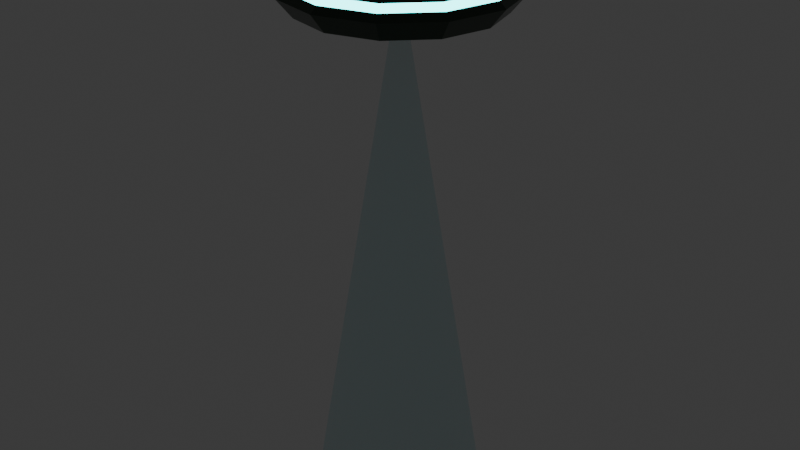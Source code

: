 # Source: ufo.blend  (saved by Blender 5.0.119; exported with 4.5.12 LTS)
import bpy
from mathutils import Matrix  # noqa: F401  (used for matrix-valued properties, if any)

bpy.ops.wm.read_factory_settings(use_empty=True)
scene = bpy.context.scene
scene.name = 'Scene'

# ---- collections
col_collection = bpy.data.collections.new('Collection'); scene.collection.children.link(col_collection)

# ---- materials (node trees are filled in below, after node groups)
mat_material = bpy.data.materials.new('Material')
mat_material.alpha_threshold = 0.0
mat_material.use_backface_culling_lightprobe_volume = False
mat_material.roughness = 0.5
mat_material.line_color = (0.0, 0.0, 0.0, 1.0)
mat_material_001 = bpy.data.materials.new('Material.001')
mat_material_002 = bpy.data.materials.new('Material.002')

# ---- material node trees
mat_material.use_nodes = True; mat_material.node_tree.nodes.clear()
_N = mat_material.node_tree.nodes; _L = mat_material.node_tree.links
n0 = _N.new('ShaderNodeOutputMaterial'); n0.name = 'Material Output'; n0.location = (200, 100)
n1 = _N.new('ShaderNodeBsdfPrincipled'); n1.name = 'Principled BSDF'; n1.location = (-200, 100)
n1.inputs[0].default_value = (0.03314, 0.05444, 0.03559, 1.0)
n1.inputs[1].default_value = 0.4636
n1.inputs[2].default_value = 0.3182
_L.new(n1.outputs[0], n0.inputs[0])
n0.is_active_output = True
mat_material_001.use_nodes = True; mat_material_001.node_tree.nodes.clear()
_N = mat_material_001.node_tree.nodes; _L = mat_material_001.node_tree.links
n0 = _N.new('ShaderNodeBsdfPrincipled'); n0.name = 'Principled BSDF'; n0.location = (-200, 100)
n0.inputs[0].default_value = (0.01814, 0.744, 0.8, 1.0)
n0.inputs[4].default_value = 0.1409
n1 = _N.new('ShaderNodeOutputMaterial'); n1.name = 'Material Output'; n1.location = (200, 100)
_L.new(n0.outputs[0], n1.inputs[0])
n1.is_active_output = True
mat_material_002.use_nodes = True; mat_material_002.node_tree.nodes.clear()
_N = mat_material_002.node_tree.nodes; _L = mat_material_002.node_tree.links
n0 = _N.new('ShaderNodeBsdfPrincipled'); n0.name = 'Principled BSDF'; n0.location = (-200, 100)
n0.inputs[0].default_value = (0.1757, 0.8, 0.7886, 1.0)
n0.inputs[27].default_value = (0.05941, 0.7631, 0.7522, 1.0)
n0.inputs[28].default_value = 7.8
n1 = _N.new('ShaderNodeOutputMaterial'); n1.name = 'Material Output'; n1.location = (200, 100)
_L.new(n0.outputs[0], n1.inputs[0])
n1.is_active_output = True

# ---- world
world_world = bpy.data.worlds.new('World'); scene.world = world_world
world_world.use_nodes = True; world_world.node_tree.nodes.clear()
_N = world_world.node_tree.nodes; _L = world_world.node_tree.links
n0 = _N.new('ShaderNodeOutputWorld'); n0.name = 'World Output'; n0.location = (200, 100)
n1 = _N.new('ShaderNodeBackground'); n1.name = 'Background'; n1.location = (-200, 100)
n1.inputs[0].default_value = (0.05088, 0.05088, 0.05088, 1.0)
_L.new(n1.outputs[0], n0.inputs[0])
n0.is_active_output = True
world_world.color = (0.05088, 0.05088, 0.05088)
world_world.sun_shadow_jitter_overblur = 0.0

# ---- meshes
me_cube = bpy.data.meshes.new('Cube')
me_cube.from_pydata([(1.242, 2.383e-08, 1.0), (1.242, 2.383e-08, -9.297), (1.059, 2.421e-08, 1.0), (-0.2946, 2.474e-08, -9.297), (1.242, 2.383e-08, 0.6667), (1.242, 2.383e-08, 0.3333), (1.242, 2.383e-08, -2.98e-08), (1.242, 2.383e-08, -0.3333), (1.242, 2.383e-08, -0.6667), (0.5852, 2.421e-08, 0.6667), (-0.4084, 2.421e-08, 0.3333), (-0.7584, 2.421e-08, -2.98e-08), (-0.4852, 2.421e-08, -0.3333), (1.101, 2.421e-08, -0.6667), (1.242, 2.383e-08, 0.2222), (1.242, 2.383e-08, 0.1111), (-0.5251, 2.421e-08, 0.2222), (-0.6417, 2.421e-08, 0.1111), (1.083, -0.09131, 1.0), (-0.08878, -0.7681, -9.297), (0.6731, -0.3282, 0.6667), (-0.1873, -0.825, 0.3333), (-0.4905, -1.0, -2.98e-08), (-0.2538, -0.8634, -0.3333), (1.12, -0.07009, -0.6667), (-0.2884, -0.8833, 0.2222), (-0.3894, -0.9417, 0.1111), (1.15, -0.1582, 1.0), (0.4735, -1.33, -9.297), (0.9134, -0.5685, 0.6667), (0.4166, -1.429, 0.3333), (0.2416, -1.732, -2.98e-08), (0.3782, -1.495, -0.3333), (1.171, -0.1214, -0.6667), (0.3583, -1.53, 0.2222), (0.2999, -1.631, 0.1111), (1.242, -0.1826, 1.0), (1.242, -1.536, -9.297), (1.242, -0.6564, 0.6667), (1.242, -1.65, 0.3333), (1.242, -2.0, -4.47e-08), (1.242, -1.727, -0.3333), (1.242, -0.1402, -0.6667), (1.242, -1.767, 0.2222), (1.242, -1.883, 0.1111), (1.333, -0.1582, 1.0), (2.01, -1.33, -9.297), (1.57, -0.5685, 0.6667), (2.067, -1.429, 0.3333), (2.242, -1.732, -4.47e-08), (2.105, -1.495, -0.3333), (1.312, -0.1214, -0.6667), (2.125, -1.53, 0.2222), (2.183, -1.631, 0.1111), (1.4, -0.09131, 1.0), (2.572, -0.7681, -9.297), (1.81, -0.3282, 0.6667), (2.67, -0.825, 0.3333), (2.974, -1.0, -2.98e-08), (2.737, -0.8634, -0.3333), (1.363, -0.07009, -0.6667), (2.772, -0.8833, 0.2222), (2.873, -0.9417, 0.1111), (1.424, 3.941e-08, 1.0), (2.778, 1.572e-07, -9.297), (1.898, 8.083e-08, 0.6667), (2.892, 1.677e-07, 0.3333), (3.242, 1.983e-07, -2.98e-08), (2.968, 1.744e-07, -0.3333), (1.382, 3.57e-08, -0.6667), (3.008, 1.779e-07, 0.2222), (3.125, 1.881e-07, 0.1111), (1.4, 0.09131, 1.0), (2.572, 0.7681, -9.297), (1.81, 0.3282, 0.6667), (2.67, 0.825, 0.3333), (2.974, 1.0, -4.47e-08), (2.737, 0.8634, -0.3333), (1.363, 0.07009, -0.6667), (2.772, 0.8833, 0.2222), (2.873, 0.9417, 0.1111), (1.333, 0.1582, 1.0), (2.01, 1.33, -9.297), (1.57, 0.5685, 0.6667), (2.067, 1.429, 0.3333), (2.242, 1.732, -2.98e-08), (2.105, 1.495, -0.3333), (1.312, 0.1214, -0.6667), (2.125, 1.53, 0.2222), (2.183, 1.631, 0.1111), (1.242, 0.1826, 1.0), (1.242, 1.536, -9.297), (1.242, 0.6564, 0.6667), (1.242, 1.65, 0.3333), (1.242, 2.0, -2.98e-08), (1.242, 1.727, -0.3333), (1.242, 0.1402, -0.6667), (1.242, 1.767, 0.2222), (1.242, 1.883, 0.1111), (1.15, 0.1582, 1.0), (0.4735, 1.33, -9.297), (0.9134, 0.5685, 0.6667), (0.4166, 1.429, 0.3333), (0.2416, 1.732, -2.98e-08), (0.3782, 1.495, -0.3333), (1.171, 0.1214, -0.6667), (0.3583, 1.53, 0.2222), (0.2999, 1.631, 0.1111), (1.083, 0.09131, 1.0), (-0.08878, 0.7681, -9.297), (0.6731, 0.3282, 0.6667), (-0.1873, 0.825, 0.3333), (-0.4905, 1.0, -2.98e-08), (-0.2538, 0.8634, -0.3333), (1.12, 0.07009, -0.6667), (-0.2884, 0.8833, 0.2222), (-0.3894, 0.9417, 0.1111)], [(8, 1), (0, 4), (4, 5), (15, 6), (6, 7), (7, 8), (5, 14), (14, 15)], [(1, 3, 19), (1, 19, 28), (1, 28, 37), (1, 37, 46), (1, 46, 55), (1, 55, 64), (1, 64, 73), (1, 73, 82), (1, 82, 91), (1, 91, 100), (1, 100, 109), (1, 109, 3), (3, 13, 24, 19), (19, 24, 33, 28), (28, 33, 42, 37), (37, 42, 51, 46), (46, 51, 60, 55), (55, 60, 69, 64), (64, 69, 78, 73), (73, 78, 87, 82), (82, 87, 96, 91), (91, 96, 105, 100), (100, 105, 114, 109), (109, 114, 13, 3), (2, 0, 18), (18, 0, 27), (27, 0, 36), (36, 0, 45), (45, 0, 54), (54, 0, 63), (63, 0, 72), (72, 0, 81), (81, 0, 90), (90, 0, 99), (99, 0, 108), (108, 0, 2), (9, 2, 18, 20), (20, 18, 27, 29), (29, 27, 36, 38), (38, 36, 45, 47), (47, 45, 54, 56), (56, 54, 63, 65), (65, 63, 72, 74), (74, 72, 81, 83), (83, 81, 90, 92), (92, 90, 99, 101), (101, 99, 108, 110), (110, 108, 2, 9), (10, 9, 20, 21), (21, 20, 29, 30), (30, 29, 38, 39), (39, 38, 47, 48), (48, 47, 56, 57), (57, 56, 65, 66), (66, 65, 74, 75), (75, 74, 83, 84), (84, 83, 92, 93), (93, 92, 101, 102), (102, 101, 110, 111), (111, 110, 9, 10), (11, 17, 26, 22), (22, 26, 35, 31), (31, 35, 44, 40), (40, 44, 53, 49), (49, 53, 62, 58), (58, 62, 71, 67), (67, 71, 80, 76), (76, 80, 89, 85), (85, 89, 98, 94), (94, 98, 107, 103), (103, 107, 116, 112), (112, 116, 17, 11), (12, 11, 22, 23), (23, 22, 31, 32), (32, 31, 40, 41), (41, 40, 49, 50), (50, 49, 58, 59), (59, 58, 67, 68), (68, 67, 76, 77), (77, 76, 85, 86), (86, 85, 94, 95), (95, 94, 103, 104), (104, 103, 112, 113), (113, 112, 11, 12), (13, 12, 23, 24), (24, 23, 32, 33), (33, 32, 41, 42), (42, 41, 50, 51), (51, 50, 59, 60), (60, 59, 68, 69), (69, 68, 77, 78), (78, 77, 86, 87), (87, 86, 95, 96), (96, 95, 104, 105), (105, 104, 113, 114), (114, 113, 12, 13), (8, 13, 24), (8, 24, 33), (8, 33, 42), (8, 42, 51), (8, 51, 60), (8, 60, 69), (8, 69, 78), (8, 78, 87), (8, 87, 96), (8, 96, 105), (8, 105, 114), (8, 114, 13), (7, 12, 23), (7, 23, 32), (7, 32, 41), (7, 41, 50), (7, 50, 59), (7, 59, 68), (7, 68, 77), (7, 77, 86), (7, 86, 95), (7, 95, 104), (7, 104, 113), (7, 113, 12), (6, 11, 22), (6, 22, 31), (6, 31, 40), (6, 40, 49), (6, 49, 58), (6, 58, 67), (6, 67, 76), (6, 76, 85), (6, 85, 94), (6, 94, 103), (6, 103, 112), (6, 112, 11), (5, 10, 21), (5, 21, 30), (5, 30, 39), (5, 39, 48), (5, 48, 57), (5, 57, 66), (5, 66, 75), (5, 75, 84), (5, 84, 93), (5, 93, 102), (5, 102, 111), (5, 111, 10), (9, 4, 20), (20, 4, 29), (29, 4, 38), (38, 4, 47), (47, 4, 56), (56, 4, 65), (65, 4, 74), (74, 4, 83), (83, 4, 92), (92, 4, 101), (101, 4, 110), (110, 4, 9), (16, 10, 21, 25), (25, 21, 30, 34), (34, 30, 39, 43), (43, 39, 48, 52), (52, 48, 57, 61), (61, 57, 66, 70), (70, 66, 75, 79), (79, 75, 84, 88), (88, 84, 93, 97), (97, 93, 102, 106), (106, 102, 111, 115), (115, 111, 10, 16), (17, 16, 25, 26), (26, 25, 34, 35), (35, 34, 43, 44), (44, 43, 52, 53), (53, 52, 61, 62), (62, 61, 70, 71), (71, 70, 79, 80), (80, 79, 88, 89), (89, 88, 97, 98), (98, 97, 106, 107), (107, 106, 115, 116), (116, 115, 16, 17), (15, 17, 26), (15, 26, 35), (15, 35, 44), (15, 44, 53), (15, 53, 62), (15, 62, 71), (15, 71, 80), (15, 80, 89), (15, 89, 98), (15, 98, 107), (15, 107, 116), (15, 116, 17), (16, 14, 25), (25, 14, 34), (34, 14, 43), (43, 14, 52), (52, 14, 61), (61, 14, 70), (70, 14, 79), (79, 14, 88), (88, 14, 97), (97, 14, 106), (106, 14, 115), (115, 14, 16)])
me_cube.polygons.foreach_set('material_index', [1, 1, 1, 1, 1, 1, 1, 1, 1, 1, 1, 1, 1, 1, 1, 1, 1, 1, 1, 1, 1, 1, 1, 1, 0, 0, 0, 0, 0, 0, 0, 0, 0, 0, 0, 0, 0, 0, 0, 0, 0, 0, 0, 0, 0, 0, 0, 0, 0, 0, 0, 0, 0, 0, 0, 0, 0, 0, 0, 0, 0, 0, 0, 0, 0, 0, 0, 0, 0, 0, 0, 0, 0, 0, 0, 0, 0, 0, 0, 0, 0, 0, 0, 0, 0, 0, 0, 0, 0, 0, 0, 0, 0, 0, 0, 0, 0, 0, 0, 0, 0, 0, 0, 0, 0, 0, 0, 0, 0, 0, 0, 0, 0, 0, 0, 0, 0, 0, 0, 0, 0, 0, 0, 0, 0, 0, 0, 0, 0, 0, 0, 0, 0, 0, 0, 0, 0, 0, 0, 0, 0, 0, 0, 0, 0, 0, 0, 0, 0, 0, 0, 0, 0, 0, 0, 0, 0, 0, 0, 0, 0, 0, 0, 0, 0, 0, 0, 0, 2, 2, 2, 2, 2, 2, 2, 2, 2, 2, 2, 2, 2, 2, 2, 2, 2, 2, 2, 2, 2, 2, 2, 2, 2, 2, 2, 2, 2, 2, 2, 2, 2, 2, 2, 2])
_uv = me_cube.uv_layers.new(name='UVMap')
_uv.uv.foreach_set('vector', [0.4167, 0.5, 0.375, 0.25, 0.4583, 0.25, 0.5, 0.5, 0.4583, 0.25, 0.5417, 0.25, 0.5833, 0.5, 0.5417, 0.25, 0.625, 0.25, 0.6667, 0.5, 0.625, 0.25, 0.7083, 0.25, 0.75, 0.5, 0.7083, 0.25, 0.7917, 0.25, 0.8333, 0.5, 0.7917, 0.25, 0.875, 0.25, 0.9167, 0.5, 0.875, 0.25, 0.9583, 0.25, 1.0, 0.5, 0.9583, 0.25, 1.042, 0.25, 1.083, 0.5, 1.042, 0.25, 1.125, 0.25, 1.167, 0.5, 1.125, 0.25, 1.208, 0.25, 1.25, 0.5, 1.208, 0.25, 1.292, 0.25, 1.333, 0.5, 1.292, 0.25, 1.375, 0.25, 0.375, 0.25, 0.4167, 0.25, 0.5, 0.25, 0.4583, 0.25, 0.4583, 0.25, 0.5, 0.25, 0.5833, 0.25, 0.5417, 0.25, 0.5417, 0.25, 0.5833, 0.25, 0.6667, 0.25, 0.625, 0.25, 0.625, 0.25, 0.6667, 0.25, 0.75, 0.25, 0.7083, 0.25, 0.7083, 0.25, 0.75, 0.25, 0.8333, 0.25, 0.7917, 0.25, 0.7917, 0.25, 0.8333, 0.25, 0.9167, 0.25, 0.875, 0.25, 0.875, 0.25, 0.9167, 0.25, 1.0, 0.25, 0.9583, 0.25, 0.9583, 0.25, 1.0, 0.25, 1.083, 0.25, 1.042, 0.25, 1.042, 0.25, 1.083, 0.25, 1.167, 0.25, 1.125, 0.25, 1.125, 0.25, 1.167, 0.25, 1.25, 0.25, 1.208, 0.25, 1.208, 0.25, 1.25, 0.25, 1.333, 0.25, 1.292, 0.25, 1.292, 0.25, 1.333, 0.25, 1.417, 0.25, 1.375, 0.25, 0.625, 0.25, 0.6667, 0.5, 0.7083, 0.25, 0.7083, 0.25, 0.75, 0.5, 0.7917, 0.25, 0.7917, 0.25, 0.8333, 0.5, 0.875, 0.25, 0.875, 0.25, 0.9167, 0.5, 0.9583, 0.25, 0.9583, 0.25, 1.0, 0.5, 1.042, 0.25, 1.042, 0.25, 1.083, 0.5, 1.125, 0.25, 1.125, 0.25, 1.167, 0.5, 1.208, 0.25, 1.208, 0.25, 1.25, 0.5, 1.292, 0.25, 1.292, 0.25, 1.333, 0.5, 1.375, 0.25, 1.375, 0.25, 1.417, 0.5, 1.458, 0.25, 1.458, 0.25, 1.5, 0.5, 1.542, 0.25, 1.542, 0.25, 1.583, 0.5, 1.625, 0.25, 0.5833, 0.25, 0.625, 0.25, 0.7083, 0.25, 0.6667, 0.25, 0.6667, 0.25, 0.7083, 0.25, 0.7917, 0.25, 0.75, 0.25, 0.75, 0.25, 0.7917, 0.25, 0.875, 0.25, 0.8333, 0.25, 0.8333, 0.25, 0.875, 0.25, 0.9583, 0.25, 0.9167, 0.25, 0.9167, 0.25, 0.9583, 0.25, 1.042, 0.25, 1.0, 0.25, 1.0, 0.25, 1.042, 0.25, 1.125, 0.25, 1.083, 0.25, 1.083, 0.25, 1.125, 0.25, 1.208, 0.25, 1.167, 0.25, 1.167, 0.25, 1.208, 0.25, 1.292, 0.25, 1.25, 0.25, 1.25, 0.25, 1.292, 0.25, 1.375, 0.25, 1.333, 0.25, 1.333, 0.25, 1.375, 0.25, 1.458, 0.25, 1.417, 0.25, 1.417, 0.25, 1.458, 0.25, 1.542, 0.25, 1.5, 0.25, 1.5, 0.25, 1.542, 0.25, 1.625, 0.25, 1.583, 0.25, 0.5417, 0.25, 0.5833, 0.25, 0.6667, 0.25, 0.625, 0.25, 0.625, 0.25, 0.6667, 0.25, 0.75, 0.25, 0.7083, 0.25, 0.7083, 0.25, 0.75, 0.25, 0.8333, 0.25, 0.7917, 0.25, 0.7917, 0.25, 0.8333, 0.25, 0.9167, 0.25, 0.875, 0.25, 0.875, 0.25, 0.9167, 0.25, 1.0, 0.25, 0.9583, 0.25, 0.9583, 0.25, 1.0, 0.25, 1.083, 0.25, 1.042, 0.25, 1.042, 0.25, 1.083, 0.25, 1.167, 0.25, 1.125, 0.25, 1.125, 0.25, 1.167, 0.25, 1.25, 0.25, 1.208, 0.25, 1.208, 0.25, 1.25, 0.25, 1.333, 0.25, 1.292, 0.25, 1.292, 0.25, 1.333, 0.25, 1.417, 0.25, 1.375, 0.25, 1.375, 0.25, 1.417, 0.25, 1.5, 0.25, 1.458, 0.25, 1.458, 0.25, 1.5, 0.25, 1.583, 0.25, 1.542, 0.25, 0.5, 0.25, 0.5139, 0.25, 0.5972, 0.25, 0.5833, 0.25, 0.5833, 0.25, 0.5972, 0.25, 0.6806, 0.25, 0.6667, 0.25, 0.6667, 0.25, 0.6806, 0.25, 0.7639, 0.25, 0.75, 0.25, 0.75, 0.25, 0.7639, 0.25, 0.8472, 0.25, 0.8333, 0.25, 0.8333, 0.25, 0.8472, 0.25, 0.9306, 0.25, 0.9167, 0.25, 0.9167, 0.25, 0.9306, 0.25, 1.014, 0.25, 1.0, 0.25, 1.0, 0.25, 1.014, 0.25, 1.097, 0.25, 1.083, 0.25, 1.083, 0.25, 1.097, 0.25, 1.181, 0.25, 1.167, 0.25, 1.167, 0.25, 1.181, 0.25, 1.264, 0.25, 1.25, 0.25, 1.25, 0.25, 1.264, 0.25, 1.347, 0.25, 1.333, 0.25, 1.333, 0.25, 1.347, 0.25, 1.431, 0.25, 1.417, 0.25, 1.417, 0.25, 1.431, 0.25, 1.514, 0.25, 1.5, 0.25, 0.4583, 0.25, 0.5, 0.25, 0.5833, 0.25, 0.5417, 0.25, 0.5417, 0.25, 0.5833, 0.25, 0.6667, 0.25, 0.625, 0.25, 0.625, 0.25, 0.6667, 0.25, 0.75, 0.25, 0.7083, 0.25, 0.7083, 0.25, 0.75, 0.25, 0.8333, 0.25, 0.7917, 0.25, 0.7917, 0.25, 0.8333, 0.25, 0.9167, 0.25, 0.875, 0.25, 0.875, 0.25, 0.9167, 0.25, 1.0, 0.25, 0.9583, 0.25, 0.9583, 0.25, 1.0, 0.25, 1.083, 0.25, 1.042, 0.25, 1.042, 0.25, 1.083, 0.25, 1.167, 0.25, 1.125, 0.25, 1.125, 0.25, 1.167, 0.25, 1.25, 0.25, 1.208, 0.25, 1.208, 0.25, 1.25, 0.25, 1.333, 0.25, 1.292, 0.25, 1.292, 0.25, 1.333, 0.25, 1.417, 0.25, 1.375, 0.25, 1.375, 0.25, 1.417, 0.25, 1.5, 0.25, 1.458, 0.25, 0.4167, 0.25, 0.4583, 0.25, 0.5417, 0.25, 0.5, 0.25, 0.5, 0.25, 0.5417, 0.25, 0.625, 0.25, 0.5833, 0.25, 0.5833, 0.25, 0.625, 0.25, 0.7083, 0.25, 0.6667, 0.25, 0.6667, 0.25, 0.7083, 0.25, 0.7917, 0.25, 0.75, 0.25, 0.75, 0.25, 0.7917, 0.25, 0.875, 0.25, 0.8333, 0.25, 0.8333, 0.25, 0.875, 0.25, 0.9583, 0.25, 0.9167, 0.25, 0.9167, 0.25, 0.9583, 0.25, 1.042, 0.25, 1.0, 0.25, 1.0, 0.25, 1.042, 0.25, 1.125, 0.25, 1.083, 0.25, 1.083, 0.25, 1.125, 0.25, 1.208, 0.25, 1.167, 0.25, 1.167, 0.25, 1.208, 0.25, 1.292, 0.25, 1.25, 0.25, 1.25, 0.25, 1.292, 0.25, 1.375, 0.25, 1.333, 0.25, 1.333, 0.25, 1.375, 0.25, 1.458, 0.25, 1.417, 0.25, 0.4583, 0.5, 0.4167, 0.25, 0.5, 0.25, 0.5417, 0.5, 0.5, 0.25, 0.5833, 0.25, 0.625, 0.5, 0.5833, 0.25, 0.6667, 0.25, 0.7083, 0.5, 0.6667, 0.25, 0.75, 0.25, 0.7917, 0.5, 0.75, 0.25, 0.8333, 0.25, 0.875, 0.5, 0.8333, 0.25, 0.9167, 0.25, 0.9583, 0.5, 0.9167, 0.25, 1.0, 0.25, 1.042, 0.5, 1.0, 0.25, 1.083, 0.25, 1.125, 0.5, 1.083, 0.25, 1.167, 0.25, 1.208, 0.5, 1.167, 0.25, 1.25, 0.25, 1.292, 0.5, 1.25, 0.25, 1.333, 0.25, 1.375, 0.5, 1.333, 0.25, 1.417, 0.25, 0.5, 0.5, 0.4583, 0.25, 0.5417, 0.25, 0.5833, 0.5, 0.5417, 0.25, 0.625, 0.25, 0.6667, 0.5, 0.625, 0.25, 0.7083, 0.25, 0.75, 0.5, 0.7083, 0.25, 0.7917, 0.25, 0.8333, 0.5, 0.7917, 0.25, 0.875, 0.25, 0.9167, 0.5, 0.875, 0.25, 0.9583, 0.25, 1.0, 0.5, 0.9583, 0.25, 1.042, 0.25, 1.083, 0.5, 1.042, 0.25, 1.125, 0.25, 1.167, 0.5, 1.125, 0.25, 1.208, 0.25, 1.25, 0.5, 1.208, 0.25, 1.292, 0.25, 1.333, 0.5, 1.292, 0.25, 1.375, 0.25, 1.417, 0.5, 1.375, 0.25, 1.458, 0.25, 0.5417, 0.5, 0.5, 0.25, 0.5833, 0.25, 0.625, 0.5, 0.5833, 0.25, 0.6667, 0.25, 0.7083, 0.5, 0.6667, 0.25, 0.75, 0.25, 0.7917, 0.5, 0.75, 0.25, 0.8333, 0.25, 0.875, 0.5, 0.8333, 0.25, 0.9167, 0.25, 0.9583, 0.5, 0.9167, 0.25, 1.0, 0.25, 1.042, 0.5, 1.0, 0.25, 1.083, 0.25, 1.125, 0.5, 1.083, 0.25, 1.167, 0.25, 1.208, 0.5, 1.167, 0.25, 1.25, 0.25, 1.292, 0.5, 1.25, 0.25, 1.333, 0.25, 1.375, 0.5, 1.333, 0.25, 1.417, 0.25, 1.458, 0.5, 1.417, 0.25, 1.5, 0.25, 0.5833, 0.5, 0.5417, 0.25, 0.625, 0.25, 0.6667, 0.5, 0.625, 0.25, 0.7083, 0.25, 0.75, 0.5, 0.7083, 0.25, 0.7917, 0.25, 0.8333, 0.5, 0.7917, 0.25, 0.875, 0.25, 0.9167, 0.5, 0.875, 0.25, 0.9583, 0.25, 1.0, 0.5, 0.9583, 0.25, 1.042, 0.25, 1.083, 0.5, 1.042, 0.25, 1.125, 0.25, 1.167, 0.5, 1.125, 0.25, 1.208, 0.25, 1.25, 0.5, 1.208, 0.25, 1.292, 0.25, 1.333, 0.5, 1.292, 0.25, 1.375, 0.25, 1.417, 0.5, 1.375, 0.25, 1.458, 0.25, 1.5, 0.5, 1.458, 0.25, 1.542, 0.25, 0.5833, 0.25, 0.625, 0.5, 0.6667, 0.25, 0.6667, 0.25, 0.7083, 0.5, 0.75, 0.25, 0.75, 0.25, 0.7917, 0.5, 0.8333, 0.25, 0.8333, 0.25, 0.875, 0.5, 0.9167, 0.25, 0.9167, 0.25, 0.9583, 0.5, 1.0, 0.25, 1.0, 0.25, 1.042, 0.5, 1.083, 0.25, 1.083, 0.25, 1.125, 0.5, 1.167, 0.25, 1.167, 0.25, 1.208, 0.5, 1.25, 0.25, 1.25, 0.25, 1.292, 0.5, 1.333, 0.25, 1.333, 0.25, 1.375, 0.5, 1.417, 0.25, 1.417, 0.25, 1.458, 0.5, 1.5, 0.25, 1.5, 0.25, 1.542, 0.5, 1.583, 0.25, 0.5278, 0.25, 0.5417, 0.25, 0.625, 0.25, 0.6111, 0.25, 0.6111, 0.25, 0.625, 0.25, 0.7083, 0.25, 0.6944, 0.25, 0.6944, 0.25, 0.7083, 0.25, 0.7917, 0.25, 0.7778, 0.25, 0.7778, 0.25, 0.7917, 0.25, 0.875, 0.25, 0.8611, 0.25, 0.8611, 0.25, 0.875, 0.25, 0.9583, 0.25, 0.9444, 0.25, 0.9444, 0.25, 0.9583, 0.25, 1.042, 0.25, 1.028, 0.25, 1.028, 0.25, 1.042, 0.25, 1.125, 0.25, 1.111, 0.25, 1.111, 0.25, 1.125, 0.25, 1.208, 0.25, 1.194, 0.25, 1.194, 0.25, 1.208, 0.25, 1.292, 0.25, 1.278, 0.25, 1.278, 0.25, 1.292, 0.25, 1.375, 0.25, 1.361, 0.25, 1.361, 0.25, 1.375, 0.25, 1.458, 0.25, 1.444, 0.25, 1.444, 0.25, 1.458, 0.25, 1.542, 0.25, 1.528, 0.25, 0.5139, 0.25, 0.5278, 0.25, 0.6111, 0.25, 0.5972, 0.25, 0.5972, 0.25, 0.6111, 0.25, 0.6944, 0.25, 0.6806, 0.25, 0.6806, 0.25, 0.6944, 0.25, 0.7778, 0.25, 0.7639, 0.25, 0.7639, 0.25, 0.7778, 0.25, 0.8611, 0.25, 0.8472, 0.25, 0.8472, 0.25, 0.8611, 0.25, 0.9444, 0.25, 0.9306, 0.25, 0.9306, 0.25, 0.9444, 0.25, 1.028, 0.25, 1.014, 0.25, 1.014, 0.25, 1.028, 0.25, 1.111, 0.25, 1.097, 0.25, 1.097, 0.25, 1.111, 0.25, 1.194, 0.25, 1.181, 0.25, 1.181, 0.25, 1.194, 0.25, 1.278, 0.25, 1.264, 0.25, 1.264, 0.25, 1.278, 0.25, 1.361, 0.25, 1.347, 0.25, 1.347, 0.25, 1.361, 0.25, 1.444, 0.25, 1.431, 0.25, 1.431, 0.25, 1.444, 0.25, 1.528, 0.25, 1.514, 0.25, 0.5556, 0.5, 0.5139, 0.25, 0.5972, 0.25, 0.6389, 0.5, 0.5972, 0.25, 0.6806, 0.25, 0.7222, 0.5, 0.6806, 0.25, 0.7639, 0.25, 0.8056, 0.5, 0.7639, 0.25, 0.8472, 0.25, 0.8889, 0.5, 0.8472, 0.25, 0.9306, 0.25, 0.9722, 0.5, 0.9306, 0.25, 1.014, 0.25, 1.056, 0.5, 1.014, 0.25, 1.097, 0.25, 1.139, 0.5, 1.097, 0.25, 1.181, 0.25, 1.222, 0.5, 1.181, 0.25, 1.264, 0.25, 1.306, 0.5, 1.264, 0.25, 1.347, 0.25, 1.389, 0.5, 1.347, 0.25, 1.431, 0.25, 1.472, 0.5, 1.431, 0.25, 1.514, 0.25, 0.5278, 0.25, 0.5694, 0.5, 0.6111, 0.25, 0.6111, 0.25, 0.6528, 0.5, 0.6944, 0.25, 0.6944, 0.25, 0.7361, 0.5, 0.7778, 0.25, 0.7778, 0.25, 0.8194, 0.5, 0.8611, 0.25, 0.8611, 0.25, 0.9028, 0.5, 0.9444, 0.25, 0.9444, 0.25, 0.9861, 0.5, 1.028, 0.25, 1.028, 0.25, 1.069, 0.5, 1.111, 0.25, 1.111, 0.25, 1.153, 0.5, 1.194, 0.25, 1.194, 0.25, 1.236, 0.5, 1.278, 0.25, 1.278, 0.25, 1.319, 0.5, 1.361, 0.25, 1.361, 0.25, 1.403, 0.5, 1.444, 0.25, 1.444, 0.25, 1.486, 0.5, 1.528, 0.25])
me_cube.materials.append(mat_material)
me_cube.materials.append(mat_material_001)
me_cube.materials.append(mat_material_002)
me_cube.use_mirror_vertex_groups = False
me_cube.update()

# ---- objects
ob_cube = bpy.data.objects.new('Cube', me_cube)

# ---- transforms, parenting, visibility, modifiers, constraints
ob_cube.location = (-2.74, -5.259e-08, 0.3914)
ob_cube.scale = (2.207, 2.207, 2.207)
ob_cube.lock_rotations_4d = False
ob_cube.empty_display_type = 'ARROWS'
ob_cube.lineart.crease_threshold = 0.0

# ---- collection membership
col_collection.objects.link(ob_cube)

# ---- scene / render settings (as saved in the file)
scene.frame_start = 1; scene.frame_end = 250; scene.frame_set(1)
scene.render.engine = 'BLENDER_EEVEE_NEXT'
scene.render.bake_bias = 0.0
scene.render.bake_samples = 0
scene.cycles.sampling_pattern = 'TABULATED_SOBOL'
scene.eevee.use_volume_custom_range = False
bpy.context.view_layer.update()

# ---- added for rendering (the .blend has no active camera): camera
cam_auto = bpy.data.cameras.new('AutoCamera')
cam_auto.lens = 50.0
cam_auto.sensor_width = 36.0
cam_auto.clip_end = 1000.0
ob_auto_camera = bpy.data.objects.new('AutoCamera', cam_auto)
scene.collection.objects.link(ob_auto_camera)
ob_auto_camera.location = (23.9885, -28.7862, 10.4273)
ob_auto_camera.rotation_euler = (1.09748, -7.21219e-08, 0.694738)
scene.camera = ob_auto_camera
bpy.context.view_layer.update()
